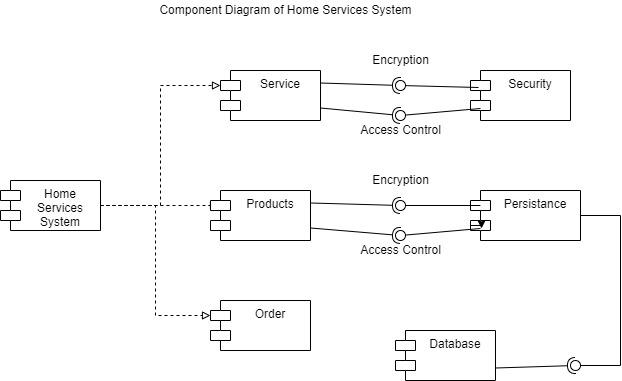

The diagram above was exported from draw.io. Its source (the exported page's mxGraphModel, read from the mxfile embedded in the PNG):
<mxGraphModel dx="868" dy="482" grid="1" gridSize="10" guides="1" tooltips="1" connect="1" arrows="1" fold="1" page="1" pageScale="1" pageWidth="850" pageHeight="1100" math="0" shadow="0">
  <root>
    <mxCell id="0" />
    <mxCell id="1" parent="0" />
    <mxCell id="-Tv-n4WIx0pF7YpQjYAa-29" style="edgeStyle=orthogonalEdgeStyle;rounded=0;orthogonalLoop=1;jettySize=auto;html=1;entryX=0;entryY=0;entryDx=0;entryDy=15;entryPerimeter=0;dashed=1;endArrow=block;endFill=0;" edge="1" parent="1" source="-Tv-n4WIx0pF7YpQjYAa-1" target="-Tv-n4WIx0pF7YpQjYAa-2">
      <mxGeometry relative="1" as="geometry" />
    </mxCell>
    <mxCell id="-Tv-n4WIx0pF7YpQjYAa-30" style="edgeStyle=orthogonalEdgeStyle;rounded=0;orthogonalLoop=1;jettySize=auto;html=1;entryX=0.08;entryY=0.3;entryDx=0;entryDy=0;entryPerimeter=0;dashed=1;endArrow=block;endFill=0;" edge="1" parent="1" source="-Tv-n4WIx0pF7YpQjYAa-1" target="-Tv-n4WIx0pF7YpQjYAa-3">
      <mxGeometry relative="1" as="geometry" />
    </mxCell>
    <mxCell id="-Tv-n4WIx0pF7YpQjYAa-31" style="edgeStyle=orthogonalEdgeStyle;rounded=0;orthogonalLoop=1;jettySize=auto;html=1;entryX=0;entryY=0;entryDx=0;entryDy=15;entryPerimeter=0;dashed=1;endArrow=block;endFill=0;" edge="1" parent="1" source="-Tv-n4WIx0pF7YpQjYAa-1" target="-Tv-n4WIx0pF7YpQjYAa-5">
      <mxGeometry relative="1" as="geometry" />
    </mxCell>
    <mxCell id="-Tv-n4WIx0pF7YpQjYAa-1" value="Home &#10;Services&#10;System" style="shape=module;align=left;spacingLeft=20;align=center;verticalAlign=top;" vertex="1" parent="1">
      <mxGeometry x="160" y="230" width="100" height="50" as="geometry" />
    </mxCell>
    <mxCell id="-Tv-n4WIx0pF7YpQjYAa-2" value="Service" style="shape=module;align=left;spacingLeft=20;align=center;verticalAlign=top;" vertex="1" parent="1">
      <mxGeometry x="380" y="120" width="100" height="50" as="geometry" />
    </mxCell>
    <mxCell id="-Tv-n4WIx0pF7YpQjYAa-3" value="Products" style="shape=module;align=left;spacingLeft=20;align=center;verticalAlign=top;" vertex="1" parent="1">
      <mxGeometry x="370" y="240" width="100" height="50" as="geometry" />
    </mxCell>
    <mxCell id="-Tv-n4WIx0pF7YpQjYAa-5" value="Order" style="shape=module;align=left;spacingLeft=20;align=center;verticalAlign=top;" vertex="1" parent="1">
      <mxGeometry x="370" y="350" width="100" height="50" as="geometry" />
    </mxCell>
    <mxCell id="-Tv-n4WIx0pF7YpQjYAa-6" value="Security" style="shape=module;align=left;spacingLeft=20;align=center;verticalAlign=top;" vertex="1" parent="1">
      <mxGeometry x="630" y="120" width="100" height="50" as="geometry" />
    </mxCell>
    <mxCell id="-Tv-n4WIx0pF7YpQjYAa-7" value="Persistance" style="shape=module;align=left;spacingLeft=20;align=center;verticalAlign=top;" vertex="1" parent="1">
      <mxGeometry x="630" y="240" width="110" height="50" as="geometry" />
    </mxCell>
    <mxCell id="-Tv-n4WIx0pF7YpQjYAa-8" value="Database" style="shape=module;align=left;spacingLeft=20;align=center;verticalAlign=top;" vertex="1" parent="1">
      <mxGeometry x="555" y="380" width="100" height="50" as="geometry" />
    </mxCell>
    <mxCell id="-Tv-n4WIx0pF7YpQjYAa-9" value="" style="rounded=0;orthogonalLoop=1;jettySize=auto;html=1;endArrow=none;endFill=0;sketch=0;sourcePerimeterSpacing=0;targetPerimeterSpacing=0;exitX=0.1;exitY=0.76;exitDx=0;exitDy=0;exitPerimeter=0;" edge="1" target="-Tv-n4WIx0pF7YpQjYAa-11" parent="1" source="-Tv-n4WIx0pF7YpQjYAa-6">
      <mxGeometry relative="1" as="geometry">
        <mxPoint x="490" y="160" as="sourcePoint" />
      </mxGeometry>
    </mxCell>
    <mxCell id="-Tv-n4WIx0pF7YpQjYAa-10" value="" style="rounded=0;orthogonalLoop=1;jettySize=auto;html=1;endArrow=halfCircle;endFill=0;entryX=0.5;entryY=0.5;endSize=6;strokeWidth=1;sketch=0;exitX=1;exitY=0.75;exitDx=0;exitDy=0;" edge="1" target="-Tv-n4WIx0pF7YpQjYAa-11" parent="1" source="-Tv-n4WIx0pF7YpQjYAa-2">
      <mxGeometry relative="1" as="geometry">
        <mxPoint x="610" y="160" as="sourcePoint" />
      </mxGeometry>
    </mxCell>
    <mxCell id="-Tv-n4WIx0pF7YpQjYAa-11" value="" style="ellipse;whiteSpace=wrap;html=1;align=center;aspect=fixed;resizable=0;points=[];outlineConnect=0;sketch=0;" vertex="1" parent="1">
      <mxGeometry x="555" y="160" width="10" height="10" as="geometry" />
    </mxCell>
    <mxCell id="-Tv-n4WIx0pF7YpQjYAa-12" value="Access Control" style="text;html=1;align=center;verticalAlign=middle;resizable=0;points=[];autosize=1;strokeColor=none;fillColor=none;" vertex="1" parent="1">
      <mxGeometry x="510" y="170" width="100" height="20" as="geometry" />
    </mxCell>
    <mxCell id="-Tv-n4WIx0pF7YpQjYAa-13" value="" style="rounded=0;orthogonalLoop=1;jettySize=auto;html=1;endArrow=none;endFill=0;sketch=0;sourcePerimeterSpacing=0;targetPerimeterSpacing=0;exitX=0.08;exitY=0.34;exitDx=0;exitDy=0;exitPerimeter=0;" edge="1" target="-Tv-n4WIx0pF7YpQjYAa-15" parent="1" source="-Tv-n4WIx0pF7YpQjYAa-6">
      <mxGeometry relative="1" as="geometry">
        <mxPoint x="540" y="125" as="sourcePoint" />
      </mxGeometry>
    </mxCell>
    <mxCell id="-Tv-n4WIx0pF7YpQjYAa-14" value="" style="rounded=0;orthogonalLoop=1;jettySize=auto;html=1;endArrow=halfCircle;endFill=0;entryX=0.5;entryY=0.5;endSize=6;strokeWidth=1;sketch=0;exitX=1;exitY=0.25;exitDx=0;exitDy=0;" edge="1" target="-Tv-n4WIx0pF7YpQjYAa-15" parent="1" source="-Tv-n4WIx0pF7YpQjYAa-2">
      <mxGeometry relative="1" as="geometry">
        <mxPoint x="580" y="125" as="sourcePoint" />
      </mxGeometry>
    </mxCell>
    <mxCell id="-Tv-n4WIx0pF7YpQjYAa-15" value="" style="ellipse;whiteSpace=wrap;html=1;align=center;aspect=fixed;resizable=0;points=[];outlineConnect=0;sketch=0;" vertex="1" parent="1">
      <mxGeometry x="555" y="130" width="10" height="10" as="geometry" />
    </mxCell>
    <mxCell id="-Tv-n4WIx0pF7YpQjYAa-16" value="Encryption" style="text;html=1;align=center;verticalAlign=middle;resizable=0;points=[];autosize=1;strokeColor=none;fillColor=none;" vertex="1" parent="1">
      <mxGeometry x="525" y="100" width="70" height="20" as="geometry" />
    </mxCell>
    <mxCell id="-Tv-n4WIx0pF7YpQjYAa-17" value="" style="rounded=0;orthogonalLoop=1;jettySize=auto;html=1;endArrow=none;endFill=0;sketch=0;sourcePerimeterSpacing=0;targetPerimeterSpacing=0;exitX=0.1;exitY=0.76;exitDx=0;exitDy=0;exitPerimeter=0;" edge="1" parent="1" target="-Tv-n4WIx0pF7YpQjYAa-19">
      <mxGeometry relative="1" as="geometry">
        <mxPoint x="640" y="278" as="sourcePoint" />
      </mxGeometry>
    </mxCell>
    <mxCell id="-Tv-n4WIx0pF7YpQjYAa-18" value="" style="rounded=0;orthogonalLoop=1;jettySize=auto;html=1;endArrow=halfCircle;endFill=0;entryX=0.5;entryY=0.5;endSize=6;strokeWidth=1;sketch=0;exitX=1;exitY=0.75;exitDx=0;exitDy=0;" edge="1" parent="1" target="-Tv-n4WIx0pF7YpQjYAa-19" source="-Tv-n4WIx0pF7YpQjYAa-3">
      <mxGeometry relative="1" as="geometry">
        <mxPoint x="480" y="277.5" as="sourcePoint" />
      </mxGeometry>
    </mxCell>
    <mxCell id="-Tv-n4WIx0pF7YpQjYAa-19" value="" style="ellipse;whiteSpace=wrap;html=1;align=center;aspect=fixed;resizable=0;points=[];outlineConnect=0;sketch=0;" vertex="1" parent="1">
      <mxGeometry x="555" y="280" width="10" height="10" as="geometry" />
    </mxCell>
    <mxCell id="-Tv-n4WIx0pF7YpQjYAa-20" value="Access Control" style="text;html=1;align=center;verticalAlign=middle;resizable=0;points=[];autosize=1;strokeColor=none;fillColor=none;" vertex="1" parent="1">
      <mxGeometry x="510" y="290" width="100" height="20" as="geometry" />
    </mxCell>
    <mxCell id="-Tv-n4WIx0pF7YpQjYAa-21" value="" style="rounded=0;orthogonalLoop=1;jettySize=auto;html=1;endArrow=none;endFill=0;sketch=0;sourcePerimeterSpacing=0;targetPerimeterSpacing=0;exitX=0.09;exitY=0.3;exitDx=0;exitDy=0;exitPerimeter=0;" edge="1" parent="1" target="-Tv-n4WIx0pF7YpQjYAa-23" source="-Tv-n4WIx0pF7YpQjYAa-7">
      <mxGeometry relative="1" as="geometry">
        <mxPoint x="638" y="257" as="sourcePoint" />
      </mxGeometry>
    </mxCell>
    <mxCell id="-Tv-n4WIx0pF7YpQjYAa-22" value="" style="rounded=0;orthogonalLoop=1;jettySize=auto;html=1;endArrow=halfCircle;endFill=0;entryX=0.5;entryY=0.5;endSize=6;strokeWidth=1;sketch=0;exitX=1;exitY=0.25;exitDx=0;exitDy=0;" edge="1" parent="1" target="-Tv-n4WIx0pF7YpQjYAa-23" source="-Tv-n4WIx0pF7YpQjYAa-3">
      <mxGeometry relative="1" as="geometry">
        <mxPoint x="480" y="252.5" as="sourcePoint" />
      </mxGeometry>
    </mxCell>
    <mxCell id="-Tv-n4WIx0pF7YpQjYAa-23" value="" style="ellipse;whiteSpace=wrap;html=1;align=center;aspect=fixed;resizable=0;points=[];outlineConnect=0;sketch=0;" vertex="1" parent="1">
      <mxGeometry x="555" y="250" width="10" height="10" as="geometry" />
    </mxCell>
    <mxCell id="-Tv-n4WIx0pF7YpQjYAa-24" value="Encryption" style="text;html=1;align=center;verticalAlign=middle;resizable=0;points=[];autosize=1;strokeColor=none;fillColor=none;" vertex="1" parent="1">
      <mxGeometry x="525" y="220" width="70" height="20" as="geometry" />
    </mxCell>
    <mxCell id="-Tv-n4WIx0pF7YpQjYAa-25" style="edgeStyle=orthogonalEdgeStyle;rounded=0;orthogonalLoop=1;jettySize=auto;html=1;exitX=0;exitY=0;exitDx=0;exitDy=35;exitPerimeter=0;entryX=0.1;entryY=0.76;entryDx=0;entryDy=0;entryPerimeter=0;" edge="1" parent="1" source="-Tv-n4WIx0pF7YpQjYAa-7" target="-Tv-n4WIx0pF7YpQjYAa-7">
      <mxGeometry relative="1" as="geometry" />
    </mxCell>
    <mxCell id="-Tv-n4WIx0pF7YpQjYAa-26" value="" style="rounded=0;orthogonalLoop=1;jettySize=auto;html=1;endArrow=none;endFill=0;sketch=0;sourcePerimeterSpacing=0;targetPerimeterSpacing=0;exitX=1;exitY=0.5;exitDx=0;exitDy=0;" edge="1" target="-Tv-n4WIx0pF7YpQjYAa-28" parent="1" source="-Tv-n4WIx0pF7YpQjYAa-7">
      <mxGeometry relative="1" as="geometry">
        <mxPoint x="700" y="355" as="sourcePoint" />
        <Array as="points">
          <mxPoint x="780" y="265" />
          <mxPoint x="780" y="415" />
        </Array>
      </mxGeometry>
    </mxCell>
    <mxCell id="-Tv-n4WIx0pF7YpQjYAa-27" value="" style="rounded=0;orthogonalLoop=1;jettySize=auto;html=1;endArrow=halfCircle;endFill=0;entryX=0.5;entryY=0.5;endSize=6;strokeWidth=1;sketch=0;exitX=1;exitY=0.75;exitDx=0;exitDy=0;" edge="1" target="-Tv-n4WIx0pF7YpQjYAa-28" parent="1" source="-Tv-n4WIx0pF7YpQjYAa-8">
      <mxGeometry relative="1" as="geometry">
        <mxPoint x="740" y="355" as="sourcePoint" />
      </mxGeometry>
    </mxCell>
    <mxCell id="-Tv-n4WIx0pF7YpQjYAa-28" value="" style="ellipse;whiteSpace=wrap;html=1;align=center;aspect=fixed;resizable=0;points=[];outlineConnect=0;sketch=0;" vertex="1" parent="1">
      <mxGeometry x="730" y="410" width="10" height="10" as="geometry" />
    </mxCell>
    <mxCell id="-Tv-n4WIx0pF7YpQjYAa-32" value="Component Diagram of Home Services System&lt;br&gt;" style="text;html=1;align=center;verticalAlign=middle;resizable=0;points=[];autosize=1;strokeColor=none;fillColor=none;" vertex="1" parent="1">
      <mxGeometry x="310" y="50" width="270" height="20" as="geometry" />
    </mxCell>
  </root>
</mxGraphModel>